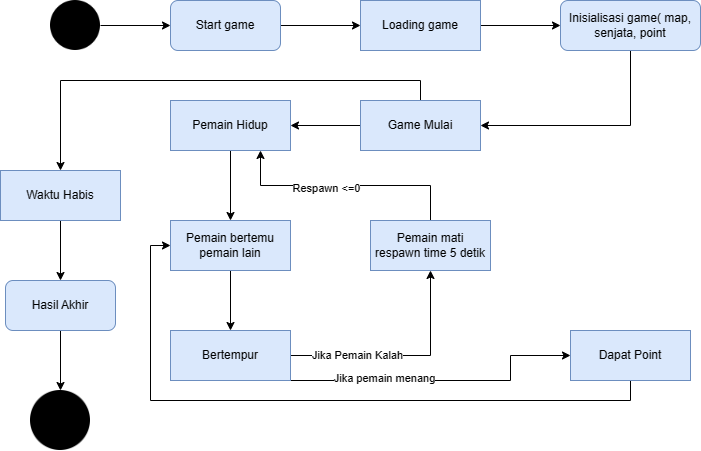

The diagram above was exported from draw.io. Its source (the exported page's mxGraphModel, read from the mxfile embedded in the PNG):
<mxGraphModel dx="1050" dy="541" grid="1" gridSize="10" guides="1" tooltips="1" connect="1" arrows="1" fold="1" page="1" pageScale="1" pageWidth="850" pageHeight="1100" math="0" shadow="0">
  <root>
    <mxCell id="0" />
    <mxCell id="1" parent="0" />
    <mxCell id="2ef9OxqDf2Ys2X96oQEi-31" style="edgeStyle=orthogonalEdgeStyle;rounded=0;orthogonalLoop=1;jettySize=auto;html=1;exitX=1;exitY=0.5;exitDx=0;exitDy=0;entryX=0;entryY=0.5;entryDx=0;entryDy=0;" edge="1" parent="1" source="2ef9OxqDf2Ys2X96oQEi-1" target="2ef9OxqDf2Ys2X96oQEi-2">
      <mxGeometry relative="1" as="geometry" />
    </mxCell>
    <mxCell id="2ef9OxqDf2Ys2X96oQEi-1" value="" style="shape=image;html=1;verticalAlign=top;verticalLabelPosition=bottom;labelBackgroundColor=#ffffff;imageAspect=0;aspect=fixed;image=https://cdn4.iconfinder.com/data/icons/essential-app-2/16/record-round-circle-dot-128.png" vertex="1" parent="1">
      <mxGeometry x="140" y="40" width="50" height="50" as="geometry" />
    </mxCell>
    <mxCell id="2ef9OxqDf2Ys2X96oQEi-14" style="edgeStyle=orthogonalEdgeStyle;rounded=0;orthogonalLoop=1;jettySize=auto;html=1;exitX=1;exitY=0.5;exitDx=0;exitDy=0;" edge="1" parent="1" source="2ef9OxqDf2Ys2X96oQEi-2" target="2ef9OxqDf2Ys2X96oQEi-3">
      <mxGeometry relative="1" as="geometry" />
    </mxCell>
    <mxCell id="2ef9OxqDf2Ys2X96oQEi-2" value="Start game" style="rounded=1;whiteSpace=wrap;html=1;fillColor=#dae8fc;strokeColor=#6c8ebf;" vertex="1" parent="1">
      <mxGeometry x="260" y="40" width="110" height="50" as="geometry" />
    </mxCell>
    <mxCell id="2ef9OxqDf2Ys2X96oQEi-15" style="edgeStyle=orthogonalEdgeStyle;rounded=0;orthogonalLoop=1;jettySize=auto;html=1;exitX=1;exitY=0.5;exitDx=0;exitDy=0;" edge="1" parent="1" source="2ef9OxqDf2Ys2X96oQEi-3" target="2ef9OxqDf2Ys2X96oQEi-4">
      <mxGeometry relative="1" as="geometry" />
    </mxCell>
    <mxCell id="2ef9OxqDf2Ys2X96oQEi-3" value="Loading game" style="rounded=0;whiteSpace=wrap;html=1;fillColor=#dae8fc;strokeColor=#6c8ebf;" vertex="1" parent="1">
      <mxGeometry x="450" y="40" width="120" height="50" as="geometry" />
    </mxCell>
    <mxCell id="2ef9OxqDf2Ys2X96oQEi-16" style="edgeStyle=orthogonalEdgeStyle;rounded=0;orthogonalLoop=1;jettySize=auto;html=1;exitX=0.5;exitY=1;exitDx=0;exitDy=0;entryX=1;entryY=0.5;entryDx=0;entryDy=0;" edge="1" parent="1" source="2ef9OxqDf2Ys2X96oQEi-4" target="2ef9OxqDf2Ys2X96oQEi-5">
      <mxGeometry relative="1" as="geometry" />
    </mxCell>
    <mxCell id="2ef9OxqDf2Ys2X96oQEi-4" value="Inisialisasi game( map, senjata, point" style="rounded=1;whiteSpace=wrap;html=1;fillColor=#dae8fc;strokeColor=#6c8ebf;" vertex="1" parent="1">
      <mxGeometry x="650" y="40" width="140" height="50" as="geometry" />
    </mxCell>
    <mxCell id="2ef9OxqDf2Ys2X96oQEi-17" style="edgeStyle=orthogonalEdgeStyle;rounded=0;orthogonalLoop=1;jettySize=auto;html=1;exitX=0;exitY=0.5;exitDx=0;exitDy=0;entryX=1;entryY=0.5;entryDx=0;entryDy=0;" edge="1" parent="1" source="2ef9OxqDf2Ys2X96oQEi-5" target="2ef9OxqDf2Ys2X96oQEi-11">
      <mxGeometry relative="1" as="geometry" />
    </mxCell>
    <mxCell id="2ef9OxqDf2Ys2X96oQEi-28" style="edgeStyle=orthogonalEdgeStyle;rounded=0;orthogonalLoop=1;jettySize=auto;html=1;exitX=0.5;exitY=0;exitDx=0;exitDy=0;entryX=0.5;entryY=0;entryDx=0;entryDy=0;" edge="1" parent="1" source="2ef9OxqDf2Ys2X96oQEi-5" target="2ef9OxqDf2Ys2X96oQEi-25">
      <mxGeometry relative="1" as="geometry" />
    </mxCell>
    <mxCell id="2ef9OxqDf2Ys2X96oQEi-5" value="Game Mulai" style="rounded=0;whiteSpace=wrap;html=1;fillColor=#dae8fc;strokeColor=#6c8ebf;" vertex="1" parent="1">
      <mxGeometry x="450" y="140" width="120" height="50" as="geometry" />
    </mxCell>
    <mxCell id="2ef9OxqDf2Ys2X96oQEi-19" style="edgeStyle=orthogonalEdgeStyle;rounded=0;orthogonalLoop=1;jettySize=auto;html=1;exitX=0.5;exitY=1;exitDx=0;exitDy=0;entryX=0.5;entryY=0;entryDx=0;entryDy=0;" edge="1" parent="1" source="2ef9OxqDf2Ys2X96oQEi-7" target="2ef9OxqDf2Ys2X96oQEi-8">
      <mxGeometry relative="1" as="geometry" />
    </mxCell>
    <mxCell id="2ef9OxqDf2Ys2X96oQEi-7" value="Pemain bertemu pemain lain" style="rounded=0;whiteSpace=wrap;html=1;fillColor=#dae8fc;strokeColor=#6c8ebf;" vertex="1" parent="1">
      <mxGeometry x="260" y="260" width="120" height="50" as="geometry" />
    </mxCell>
    <mxCell id="2ef9OxqDf2Ys2X96oQEi-20" style="edgeStyle=orthogonalEdgeStyle;rounded=0;orthogonalLoop=1;jettySize=auto;html=1;exitX=1;exitY=0.5;exitDx=0;exitDy=0;entryX=0.5;entryY=1;entryDx=0;entryDy=0;" edge="1" parent="1" source="2ef9OxqDf2Ys2X96oQEi-8" target="2ef9OxqDf2Ys2X96oQEi-9">
      <mxGeometry relative="1" as="geometry" />
    </mxCell>
    <mxCell id="2ef9OxqDf2Ys2X96oQEi-33" value="Jika Pemain Kalah" style="edgeLabel;html=1;align=center;verticalAlign=middle;resizable=0;points=[];" vertex="1" connectable="0" parent="2ef9OxqDf2Ys2X96oQEi-20">
      <mxGeometry x="-0.504" y="1" relative="1" as="geometry">
        <mxPoint x="10" as="offset" />
      </mxGeometry>
    </mxCell>
    <mxCell id="2ef9OxqDf2Ys2X96oQEi-22" style="edgeStyle=orthogonalEdgeStyle;rounded=0;orthogonalLoop=1;jettySize=auto;html=1;exitX=1;exitY=0.75;exitDx=0;exitDy=0;entryX=0;entryY=0.5;entryDx=0;entryDy=0;" edge="1" parent="1" source="2ef9OxqDf2Ys2X96oQEi-8" target="2ef9OxqDf2Ys2X96oQEi-13">
      <mxGeometry relative="1" as="geometry">
        <mxPoint x="660" y="285" as="targetPoint" />
        <Array as="points">
          <mxPoint x="380" y="420" />
          <mxPoint x="600" y="420" />
          <mxPoint x="600" y="395" />
        </Array>
      </mxGeometry>
    </mxCell>
    <mxCell id="2ef9OxqDf2Ys2X96oQEi-34" value="Jika pemain menang" style="edgeLabel;html=1;align=center;verticalAlign=middle;resizable=0;points=[];" vertex="1" connectable="0" parent="2ef9OxqDf2Ys2X96oQEi-22">
      <mxGeometry x="-0.3501" y="-1" relative="1" as="geometry">
        <mxPoint x="3" y="-4" as="offset" />
      </mxGeometry>
    </mxCell>
    <mxCell id="2ef9OxqDf2Ys2X96oQEi-8" value="Bertempur" style="rounded=0;whiteSpace=wrap;html=1;fillColor=#dae8fc;strokeColor=#6c8ebf;" vertex="1" parent="1">
      <mxGeometry x="260" y="370" width="120" height="50" as="geometry" />
    </mxCell>
    <mxCell id="2ef9OxqDf2Ys2X96oQEi-21" style="edgeStyle=orthogonalEdgeStyle;rounded=0;orthogonalLoop=1;jettySize=auto;html=1;exitX=0.5;exitY=0;exitDx=0;exitDy=0;entryX=0.75;entryY=1;entryDx=0;entryDy=0;" edge="1" parent="1" source="2ef9OxqDf2Ys2X96oQEi-9" target="2ef9OxqDf2Ys2X96oQEi-11">
      <mxGeometry relative="1" as="geometry" />
    </mxCell>
    <mxCell id="2ef9OxqDf2Ys2X96oQEi-36" value="Respawn &amp;lt;=0" style="edgeLabel;html=1;align=center;verticalAlign=middle;resizable=0;points=[];" vertex="1" connectable="0" parent="2ef9OxqDf2Ys2X96oQEi-21">
      <mxGeometry x="0.1683" y="2" relative="1" as="geometry">
        <mxPoint as="offset" />
      </mxGeometry>
    </mxCell>
    <mxCell id="2ef9OxqDf2Ys2X96oQEi-9" value="Pemain mati&lt;br&gt;respawn time 5 detik" style="rounded=0;whiteSpace=wrap;html=1;fillColor=#dae8fc;strokeColor=#6c8ebf;" vertex="1" parent="1">
      <mxGeometry x="460" y="260" width="120" height="50" as="geometry" />
    </mxCell>
    <mxCell id="2ef9OxqDf2Ys2X96oQEi-18" style="edgeStyle=orthogonalEdgeStyle;rounded=0;orthogonalLoop=1;jettySize=auto;html=1;exitX=0.5;exitY=1;exitDx=0;exitDy=0;" edge="1" parent="1" source="2ef9OxqDf2Ys2X96oQEi-11" target="2ef9OxqDf2Ys2X96oQEi-7">
      <mxGeometry relative="1" as="geometry" />
    </mxCell>
    <mxCell id="2ef9OxqDf2Ys2X96oQEi-11" value="Pemain Hidup" style="rounded=0;whiteSpace=wrap;html=1;fillColor=#dae8fc;strokeColor=#6c8ebf;" vertex="1" parent="1">
      <mxGeometry x="260" y="140" width="120" height="50" as="geometry" />
    </mxCell>
    <mxCell id="2ef9OxqDf2Ys2X96oQEi-24" style="edgeStyle=orthogonalEdgeStyle;rounded=0;orthogonalLoop=1;jettySize=auto;html=1;exitX=0.5;exitY=1;exitDx=0;exitDy=0;entryX=0;entryY=0.5;entryDx=0;entryDy=0;" edge="1" parent="1" source="2ef9OxqDf2Ys2X96oQEi-13" target="2ef9OxqDf2Ys2X96oQEi-7">
      <mxGeometry relative="1" as="geometry" />
    </mxCell>
    <mxCell id="2ef9OxqDf2Ys2X96oQEi-13" value="Dapat Point" style="rounded=0;whiteSpace=wrap;html=1;fillColor=#dae8fc;strokeColor=#6c8ebf;" vertex="1" parent="1">
      <mxGeometry x="660" y="370" width="120" height="50" as="geometry" />
    </mxCell>
    <mxCell id="2ef9OxqDf2Ys2X96oQEi-29" style="edgeStyle=orthogonalEdgeStyle;rounded=0;orthogonalLoop=1;jettySize=auto;html=1;exitX=0.5;exitY=1;exitDx=0;exitDy=0;" edge="1" parent="1" source="2ef9OxqDf2Ys2X96oQEi-25">
      <mxGeometry relative="1" as="geometry">
        <mxPoint x="150" y="320" as="targetPoint" />
      </mxGeometry>
    </mxCell>
    <mxCell id="2ef9OxqDf2Ys2X96oQEi-25" value="Waktu Habis" style="rounded=0;whiteSpace=wrap;html=1;fillColor=#dae8fc;strokeColor=#6c8ebf;" vertex="1" parent="1">
      <mxGeometry x="90" y="210" width="120" height="50" as="geometry" />
    </mxCell>
    <mxCell id="2ef9OxqDf2Ys2X96oQEi-32" style="edgeStyle=orthogonalEdgeStyle;rounded=0;orthogonalLoop=1;jettySize=auto;html=1;exitX=0.5;exitY=1;exitDx=0;exitDy=0;entryX=0.5;entryY=0;entryDx=0;entryDy=0;" edge="1" parent="1" target="2ef9OxqDf2Ys2X96oQEi-30">
      <mxGeometry relative="1" as="geometry">
        <mxPoint x="150" y="370" as="sourcePoint" />
      </mxGeometry>
    </mxCell>
    <mxCell id="2ef9OxqDf2Ys2X96oQEi-30" value="" style="shape=image;html=1;verticalAlign=top;verticalLabelPosition=bottom;labelBackgroundColor=#ffffff;imageAspect=0;aspect=fixed;image=https://cdn4.iconfinder.com/data/icons/essential-app-2/16/record-round-circle-dot-128.png" vertex="1" parent="1">
      <mxGeometry x="120" y="430" width="60" height="60" as="geometry" />
    </mxCell>
    <mxCell id="2ef9OxqDf2Ys2X96oQEi-35" value="Hasil Akhir" style="rounded=1;whiteSpace=wrap;html=1;fillColor=#dae8fc;strokeColor=#6c8ebf;" vertex="1" parent="1">
      <mxGeometry x="95" y="320" width="110" height="50" as="geometry" />
    </mxCell>
  </root>
</mxGraphModel>